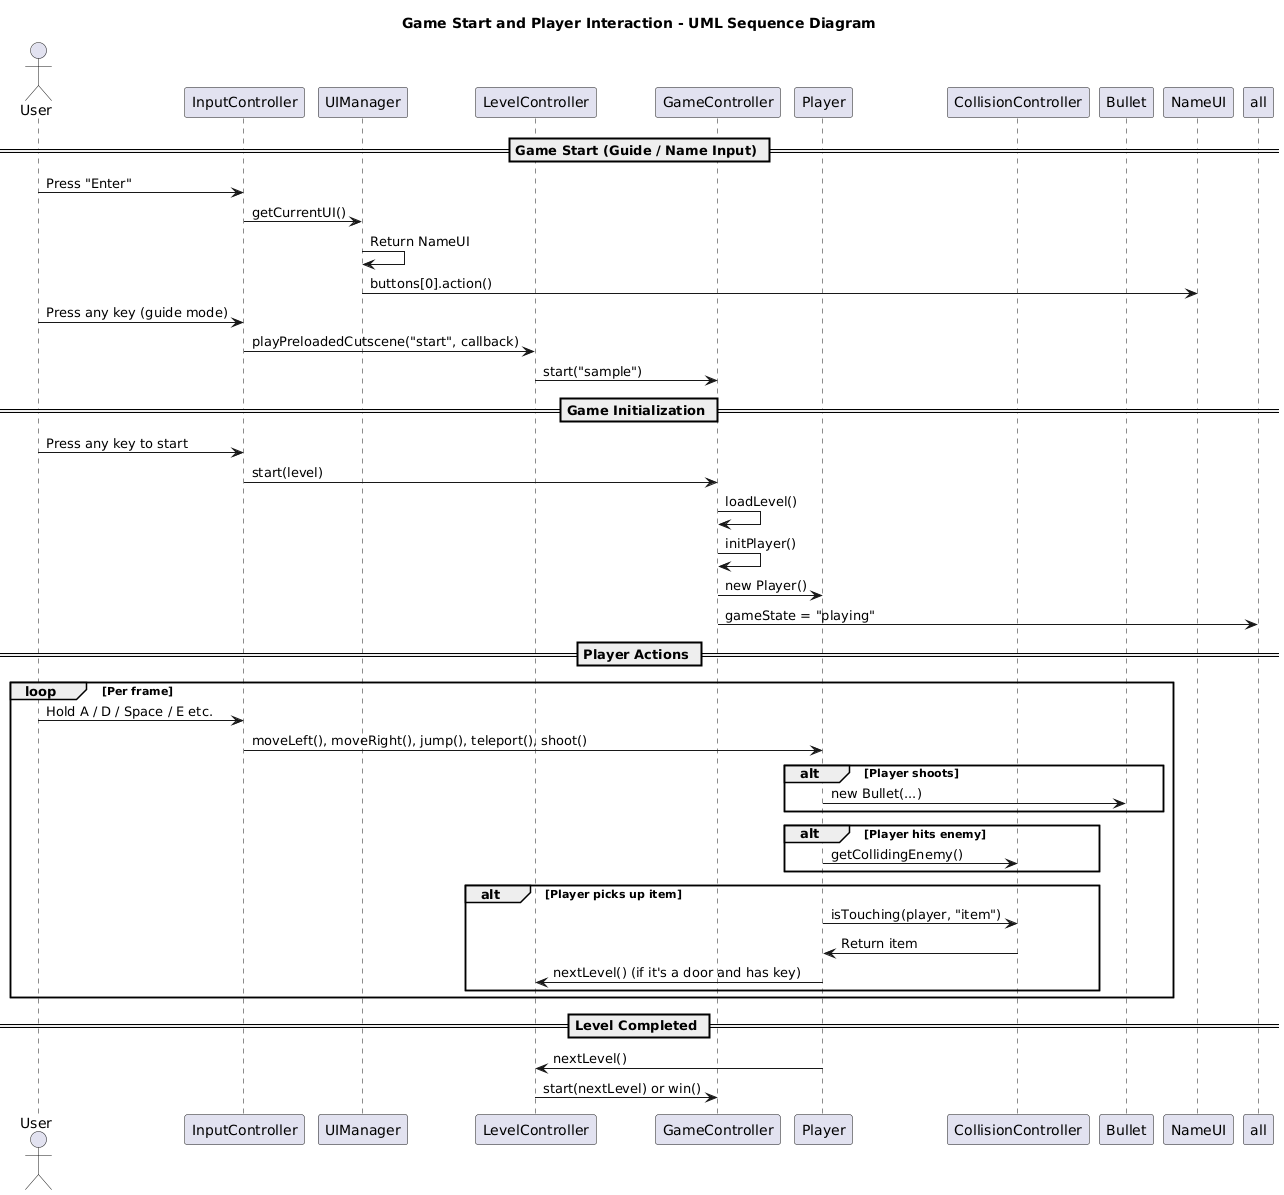

The diagram above was rendered by PlantUML. Its source (embedded in the PNG):
@startuml
title Game Start and Player Interaction - UML Sequence Diagram

actor User
participant "InputController" as IC
participant "UIManager" as UI
participant "LevelController" as LC
participant "GameController" as GC
participant "Player"
participant "CollisionController" as CC
participant "Bullet"

== Game Start (Guide / Name Input) ==
User -> IC : Press "Enter"
IC -> UI : getCurrentUI()
UI -> UI : Return NameUI
UI -> NameUI : buttons[0].action()

User -> IC : Press any key (guide mode)
IC -> LC : playPreloadedCutscene("start", callback)
LC -> GC : start("sample")

== Game Initialization ==
User -> IC : Press any key to start
IC -> GC : start(level)
GC -> GC : loadLevel()
GC -> GC : initPlayer()
GC -> Player : new Player()
GC -> all : gameState = "playing"

== Player Actions ==
loop Per frame
    User -> IC : Hold A / D / Space / E etc.
    IC -> Player : moveLeft(), moveRight(), jump(), teleport(), shoot()

    alt Player shoots
        Player -> Bullet : new Bullet(...)
    end

    alt Player hits enemy
        Player -> CC : getCollidingEnemy()
    end

    alt Player picks up item
        Player -> CC : isTouching(player, "item")
        CC -> Player : Return item
        Player -> LC : nextLevel() (if it's a door and has key)
    end
end

== Level Completed ==
Player -> LC : nextLevel()
LC -> GC : start(nextLevel) or win()
@enduml